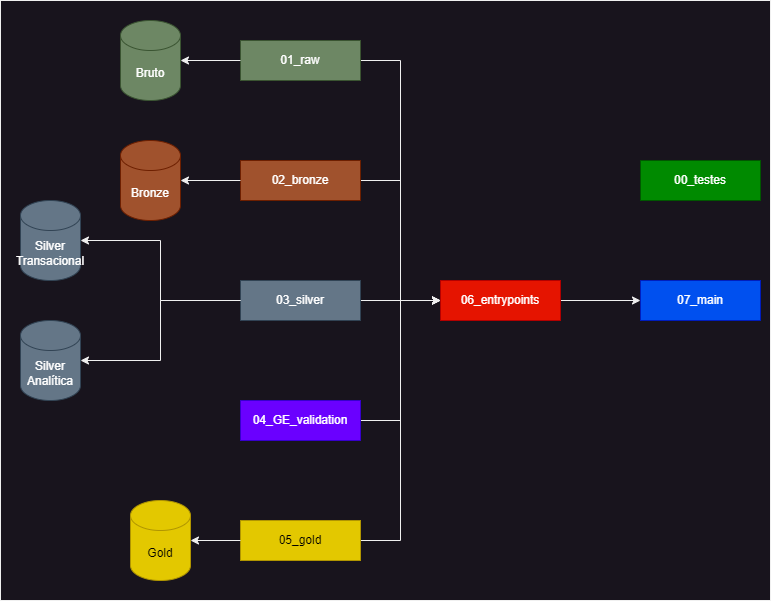

The diagram above was exported from draw.io. Its source (the exported page's mxGraphModel, read from the mxfile embedded in the PNG):
<mxGraphModel dx="1420" dy="822" grid="1" gridSize="10" guides="1" tooltips="1" connect="1" arrows="1" fold="1" page="1" pageScale="1" pageWidth="827" pageHeight="1169" math="0" shadow="0">
  <root>
    <mxCell id="0" />
    <mxCell id="1" parent="0" />
    <mxCell id="2" value="00_testes" style="rounded=0;whiteSpace=wrap;html=1;fillColor=#008a00;fontColor=#ffffff;strokeColor=#005700;" vertex="1" parent="1">
      <mxGeometry x="680" y="240" width="120" height="40" as="geometry" />
    </mxCell>
    <mxCell id="3" style="edgeStyle=orthogonalEdgeStyle;rounded=0;orthogonalLoop=1;jettySize=auto;html=1;entryX=0;entryY=0.5;entryDx=0;entryDy=0;" edge="1" source="4" target="14" parent="1">
      <mxGeometry relative="1" as="geometry" />
    </mxCell>
    <mxCell id="4" value="01_raw" style="rounded=0;whiteSpace=wrap;html=1;fillColor=#6d8764;fontColor=#ffffff;strokeColor=#3A5431;" vertex="1" parent="1">
      <mxGeometry x="280" y="120" width="120" height="40" as="geometry" />
    </mxCell>
    <mxCell id="5" style="edgeStyle=orthogonalEdgeStyle;rounded=0;orthogonalLoop=1;jettySize=auto;html=1;entryX=0;entryY=0.5;entryDx=0;entryDy=0;" edge="1" source="6" target="14" parent="1">
      <mxGeometry relative="1" as="geometry" />
    </mxCell>
    <mxCell id="6" value="02_bronze" style="rounded=0;whiteSpace=wrap;html=1;fillColor=#a0522d;fontColor=#ffffff;strokeColor=#6D1F00;" vertex="1" parent="1">
      <mxGeometry x="280" y="240" width="120" height="40" as="geometry" />
    </mxCell>
    <mxCell id="7" style="edgeStyle=orthogonalEdgeStyle;rounded=0;orthogonalLoop=1;jettySize=auto;html=1;entryX=0;entryY=0.5;entryDx=0;entryDy=0;" edge="1" source="8" target="14" parent="1">
      <mxGeometry relative="1" as="geometry" />
    </mxCell>
    <mxCell id="8" value="03_silver" style="rounded=0;whiteSpace=wrap;html=1;fillColor=#647687;fontColor=#ffffff;strokeColor=#314354;" vertex="1" parent="1">
      <mxGeometry x="280" y="360" width="120" height="40" as="geometry" />
    </mxCell>
    <mxCell id="9" style="edgeStyle=orthogonalEdgeStyle;rounded=0;orthogonalLoop=1;jettySize=auto;html=1;entryX=0;entryY=0.5;entryDx=0;entryDy=0;" edge="1" source="10" target="14" parent="1">
      <mxGeometry relative="1" as="geometry" />
    </mxCell>
    <mxCell id="10" value="04_GE_validation" style="rounded=0;whiteSpace=wrap;html=1;fillColor=#6a00ff;fontColor=#ffffff;strokeColor=#3700CC;" vertex="1" parent="1">
      <mxGeometry x="280" y="480" width="120" height="40" as="geometry" />
    </mxCell>
    <mxCell id="11" style="edgeStyle=orthogonalEdgeStyle;rounded=0;orthogonalLoop=1;jettySize=auto;html=1;entryX=0;entryY=0.5;entryDx=0;entryDy=0;" edge="1" source="12" target="14" parent="1">
      <mxGeometry relative="1" as="geometry" />
    </mxCell>
    <mxCell id="12" value="05_gold" style="rounded=0;whiteSpace=wrap;html=1;fillColor=#e3c800;fontColor=#000000;strokeColor=#B09500;" vertex="1" parent="1">
      <mxGeometry x="280" y="600" width="120" height="40" as="geometry" />
    </mxCell>
    <mxCell id="13" style="edgeStyle=orthogonalEdgeStyle;rounded=0;orthogonalLoop=1;jettySize=auto;html=1;entryX=0;entryY=0.5;entryDx=0;entryDy=0;" edge="1" source="14" target="15" parent="1">
      <mxGeometry relative="1" as="geometry" />
    </mxCell>
    <mxCell id="14" value="06_entrypoints" style="rounded=0;whiteSpace=wrap;html=1;fillColor=#e51400;fontColor=#ffffff;strokeColor=#B20000;" vertex="1" parent="1">
      <mxGeometry x="480" y="360" width="120" height="40" as="geometry" />
    </mxCell>
    <mxCell id="15" value="07_main" style="rounded=0;whiteSpace=wrap;html=1;fillColor=#0050ef;fontColor=#ffffff;strokeColor=#001DBC;" vertex="1" parent="1">
      <mxGeometry x="680" y="360" width="120" height="40" as="geometry" />
    </mxCell>
    <mxCell id="16" value="Bruto" style="shape=cylinder3;whiteSpace=wrap;html=1;boundedLbl=1;backgroundOutline=1;size=15;fillColor=#6d8764;fontColor=#ffffff;strokeColor=#3A5431;" vertex="1" parent="1">
      <mxGeometry x="160" y="100" width="60" height="80" as="geometry" />
    </mxCell>
    <mxCell id="17" style="edgeStyle=orthogonalEdgeStyle;rounded=0;orthogonalLoop=1;jettySize=auto;html=1;entryX=1;entryY=0.5;entryDx=0;entryDy=0;entryPerimeter=0;" edge="1" source="4" target="16" parent="1">
      <mxGeometry relative="1" as="geometry" />
    </mxCell>
    <mxCell id="18" value="Bronze" style="shape=cylinder3;whiteSpace=wrap;html=1;boundedLbl=1;backgroundOutline=1;size=15;fillColor=#a0522d;fontColor=#ffffff;strokeColor=#6D1F00;" vertex="1" parent="1">
      <mxGeometry x="160" y="220" width="60" height="80" as="geometry" />
    </mxCell>
    <mxCell id="19" value="Silver&lt;div&gt;Transacional&lt;/div&gt;" style="shape=cylinder3;whiteSpace=wrap;html=1;boundedLbl=1;backgroundOutline=1;size=15;fillColor=#647687;fontColor=#ffffff;strokeColor=#314354;" vertex="1" parent="1">
      <mxGeometry x="60" y="280" width="60" height="80" as="geometry" />
    </mxCell>
    <mxCell id="20" value="Gold" style="shape=cylinder3;whiteSpace=wrap;html=1;boundedLbl=1;backgroundOutline=1;size=15;fillColor=#e3c800;fontColor=#000000;strokeColor=#B09500;" vertex="1" parent="1">
      <mxGeometry x="170" y="580" width="60" height="80" as="geometry" />
    </mxCell>
    <mxCell id="21" style="edgeStyle=orthogonalEdgeStyle;rounded=0;orthogonalLoop=1;jettySize=auto;html=1;entryX=1;entryY=0.5;entryDx=0;entryDy=0;entryPerimeter=0;" edge="1" source="6" target="18" parent="1">
      <mxGeometry relative="1" as="geometry" />
    </mxCell>
    <mxCell id="22" style="edgeStyle=orthogonalEdgeStyle;rounded=0;orthogonalLoop=1;jettySize=auto;html=1;entryX=1;entryY=0.5;entryDx=0;entryDy=0;entryPerimeter=0;" edge="1" source="8" target="19" parent="1">
      <mxGeometry relative="1" as="geometry" />
    </mxCell>
    <mxCell id="23" style="edgeStyle=orthogonalEdgeStyle;rounded=0;orthogonalLoop=1;jettySize=auto;html=1;entryX=1;entryY=0.5;entryDx=0;entryDy=0;entryPerimeter=0;" edge="1" source="12" target="20" parent="1">
      <mxGeometry relative="1" as="geometry" />
    </mxCell>
    <mxCell id="24" value="Silver&lt;div&gt;Analítica&lt;/div&gt;" style="shape=cylinder3;whiteSpace=wrap;html=1;boundedLbl=1;backgroundOutline=1;size=15;fillColor=#647687;fontColor=#ffffff;strokeColor=#314354;" vertex="1" parent="1">
      <mxGeometry x="60" y="400" width="60" height="80" as="geometry" />
    </mxCell>
    <mxCell id="25" style="edgeStyle=orthogonalEdgeStyle;rounded=0;orthogonalLoop=1;jettySize=auto;html=1;entryX=1;entryY=0.5;entryDx=0;entryDy=0;entryPerimeter=0;" edge="1" source="8" target="24" parent="1">
      <mxGeometry relative="1" as="geometry" />
    </mxCell>
    <mxCell id="26" value="" style="rounded=0;whiteSpace=wrap;html=1;fillColor=none;" vertex="1" parent="1">
      <mxGeometry x="40" y="80" width="770" height="600" as="geometry" />
    </mxCell>
  </root>
</mxGraphModel>